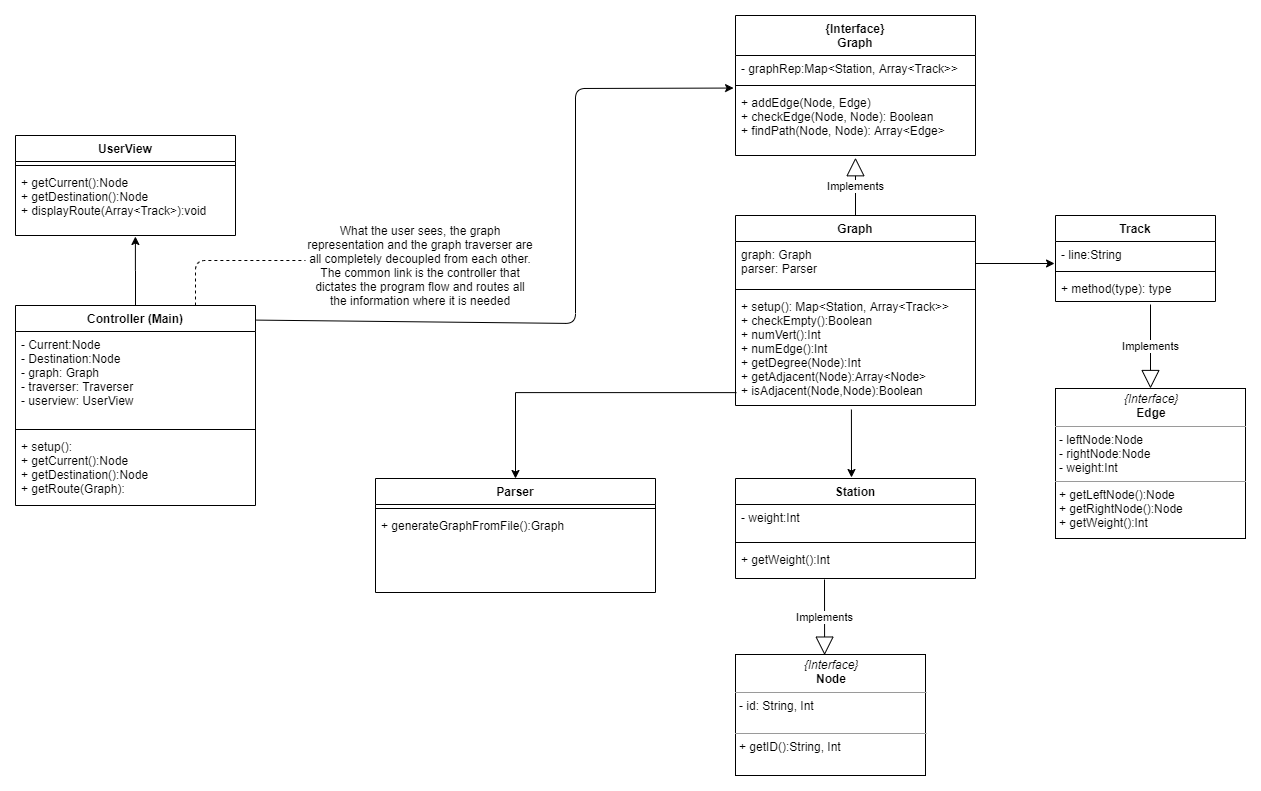

The diagram above was exported from draw.io. Its source (the exported page's mxGraphModel, read from the mxfile embedded in the PNG):
<mxGraphModel dx="1660" dy="740" grid="1" gridSize="10" guides="1" tooltips="1" connect="1" arrows="1" fold="1" page="1" pageScale="1" pageWidth="850" pageHeight="1100" math="0" shadow="0">
  <root>
    <mxCell id="0" />
    <mxCell id="1" parent="0" />
    <mxCell id="2" value="UserView" style="swimlane;fontStyle=1;align=center;verticalAlign=top;childLayout=stackLayout;horizontal=1;startSize=26;horizontalStack=0;resizeParent=1;resizeParentMax=0;resizeLast=0;collapsible=1;marginBottom=0;" vertex="1" parent="1">
      <mxGeometry x="40" y="460" width="220" height="100" as="geometry" />
    </mxCell>
    <mxCell id="3" value="" style="line;strokeWidth=1;fillColor=none;align=left;verticalAlign=middle;spacingTop=-1;spacingLeft=3;spacingRight=3;rotatable=0;labelPosition=right;points=[];portConstraint=eastwest;" vertex="1" parent="2">
      <mxGeometry y="26" width="220" height="8" as="geometry" />
    </mxCell>
    <mxCell id="4" value="+ getCurrent():Node&#10;+ getDestination():Node&#10;+ displayRoute(Array&lt;Track&gt;):void&#10;" style="text;strokeColor=none;fillColor=none;align=left;verticalAlign=top;spacingLeft=4;spacingRight=4;overflow=hidden;rotatable=0;points=[[0,0.5],[1,0.5]];portConstraint=eastwest;" vertex="1" parent="2">
      <mxGeometry y="34" width="220" height="66" as="geometry" />
    </mxCell>
    <mxCell id="5" value="Parser" style="swimlane;fontStyle=1;align=center;verticalAlign=top;childLayout=stackLayout;horizontal=1;startSize=26;horizontalStack=0;resizeParent=1;resizeParentMax=0;resizeLast=0;collapsible=1;marginBottom=0;" vertex="1" parent="1">
      <mxGeometry x="400" y="803" width="280" height="114" as="geometry" />
    </mxCell>
    <mxCell id="6" value="" style="line;strokeWidth=1;fillColor=none;align=left;verticalAlign=middle;spacingTop=-1;spacingLeft=3;spacingRight=3;rotatable=0;labelPosition=right;points=[];portConstraint=eastwest;" vertex="1" parent="5">
      <mxGeometry y="26" width="280" height="8" as="geometry" />
    </mxCell>
    <mxCell id="7" value="+ generateGraphFromFile():Graph" style="text;strokeColor=none;fillColor=none;align=left;verticalAlign=top;spacingLeft=4;spacingRight=4;overflow=hidden;rotatable=0;points=[[0,0.5],[1,0.5]];portConstraint=eastwest;" vertex="1" parent="5">
      <mxGeometry y="34" width="280" height="80" as="geometry" />
    </mxCell>
    <mxCell id="8" value="{Interface}&#10;Graph" style="swimlane;fontStyle=1;align=center;verticalAlign=top;childLayout=stackLayout;horizontal=1;startSize=40;horizontalStack=0;resizeParent=1;resizeParentMax=0;resizeLast=0;collapsible=1;marginBottom=0;" vertex="1" parent="1">
      <mxGeometry x="760" y="340" width="240" height="140" as="geometry" />
    </mxCell>
    <mxCell id="9" value="- graphRep:Map&lt;Station, Array&lt;Track&gt;&gt;" style="text;strokeColor=none;fillColor=none;align=left;verticalAlign=top;spacingLeft=4;spacingRight=4;overflow=hidden;rotatable=0;points=[[0,0.5],[1,0.5]];portConstraint=eastwest;" vertex="1" parent="8">
      <mxGeometry y="40" width="240" height="26" as="geometry" />
    </mxCell>
    <mxCell id="10" value="" style="line;strokeWidth=1;fillColor=none;align=left;verticalAlign=middle;spacingTop=-1;spacingLeft=3;spacingRight=3;rotatable=0;labelPosition=right;points=[];portConstraint=eastwest;" vertex="1" parent="8">
      <mxGeometry y="66" width="240" height="8" as="geometry" />
    </mxCell>
    <mxCell id="11" value="+ addEdge(Node, Edge)&#10;+ checkEdge(Node, Node): Boolean&#10;+ findPath(Node, Node): Array&lt;Edge&gt;" style="text;strokeColor=none;fillColor=none;align=left;verticalAlign=top;spacingLeft=4;spacingRight=4;overflow=hidden;rotatable=0;points=[[0,0.5],[1,0.5]];portConstraint=eastwest;" vertex="1" parent="8">
      <mxGeometry y="74" width="240" height="66" as="geometry" />
    </mxCell>
    <mxCell id="12" value="Station" style="swimlane;fontStyle=1;align=center;verticalAlign=top;childLayout=stackLayout;horizontal=1;startSize=26;horizontalStack=0;resizeParent=1;resizeParentMax=0;resizeLast=0;collapsible=1;marginBottom=0;" vertex="1" parent="1">
      <mxGeometry x="760" y="803" width="240" height="100" as="geometry" />
    </mxCell>
    <mxCell id="13" value="- weight:Int" style="text;strokeColor=none;fillColor=none;align=left;verticalAlign=top;spacingLeft=4;spacingRight=4;overflow=hidden;rotatable=0;points=[[0,0.5],[1,0.5]];portConstraint=eastwest;" vertex="1" parent="12">
      <mxGeometry y="26" width="240" height="34" as="geometry" />
    </mxCell>
    <mxCell id="14" value="" style="line;strokeWidth=1;fillColor=none;align=left;verticalAlign=middle;spacingTop=-1;spacingLeft=3;spacingRight=3;rotatable=0;labelPosition=right;points=[];portConstraint=eastwest;" vertex="1" parent="12">
      <mxGeometry y="60" width="240" height="8" as="geometry" />
    </mxCell>
    <mxCell id="15" value="+ getWeight():Int" style="text;strokeColor=none;fillColor=none;align=left;verticalAlign=top;spacingLeft=4;spacingRight=4;overflow=hidden;rotatable=0;points=[[0,0.5],[1,0.5]];portConstraint=eastwest;" vertex="1" parent="12">
      <mxGeometry y="68" width="240" height="32" as="geometry" />
    </mxCell>
    <mxCell id="16" style="edgeStyle=orthogonalEdgeStyle;rounded=0;orthogonalLoop=1;jettySize=auto;html=1;exitX=0.5;exitY=0;exitDx=0;exitDy=0;entryX=0.545;entryY=1.015;entryDx=0;entryDy=0;entryPerimeter=0;" edge="1" source="17" target="4" parent="1">
      <mxGeometry relative="1" as="geometry" />
    </mxCell>
    <mxCell id="17" value="Controller (Main)" style="swimlane;fontStyle=1;align=center;verticalAlign=top;childLayout=stackLayout;horizontal=1;startSize=26;horizontalStack=0;resizeParent=1;resizeParentMax=0;resizeLast=0;collapsible=1;marginBottom=0;" vertex="1" parent="1">
      <mxGeometry x="40" y="630" width="240" height="200" as="geometry" />
    </mxCell>
    <mxCell id="18" value="- Current:Node&#10;- Destination:Node&#10;- graph: Graph&#10;- traverser: Traverser&#10;- userview: UserView" style="text;strokeColor=none;fillColor=none;align=left;verticalAlign=top;spacingLeft=4;spacingRight=4;overflow=hidden;rotatable=0;points=[[0,0.5],[1,0.5]];portConstraint=eastwest;" vertex="1" parent="17">
      <mxGeometry y="26" width="240" height="94" as="geometry" />
    </mxCell>
    <mxCell id="19" value="" style="line;strokeWidth=1;fillColor=none;align=left;verticalAlign=middle;spacingTop=-1;spacingLeft=3;spacingRight=3;rotatable=0;labelPosition=right;points=[];portConstraint=eastwest;" vertex="1" parent="17">
      <mxGeometry y="120" width="240" height="8" as="geometry" />
    </mxCell>
    <mxCell id="20" value="+ setup():&#10;+ getCurrent():Node&#10;+ getDestination():Node&#10;+ getRoute(Graph):" style="text;strokeColor=none;fillColor=none;align=left;verticalAlign=top;spacingLeft=4;spacingRight=4;overflow=hidden;rotatable=0;points=[[0,0.5],[1,0.5]];portConstraint=eastwest;" vertex="1" parent="17">
      <mxGeometry y="128" width="240" height="72" as="geometry" />
    </mxCell>
    <mxCell id="21" value="&lt;p style=&quot;margin: 0px ; margin-top: 4px ; text-align: center&quot;&gt;&lt;i&gt;{Interface}&lt;/i&gt;&lt;br&gt;&lt;b&gt;Node&lt;/b&gt;&lt;/p&gt;&lt;hr size=&quot;1&quot;&gt;&lt;p style=&quot;margin: 0px ; margin-left: 4px&quot;&gt;- id: String, Int&lt;/p&gt;&lt;p style=&quot;margin: 0px ; margin-left: 4px&quot;&gt;&lt;br&gt;&lt;/p&gt;&lt;hr size=&quot;1&quot;&gt;&lt;p style=&quot;margin: 0px ; margin-left: 4px&quot;&gt;+ getID():String, Int&lt;/p&gt;" style="verticalAlign=top;align=left;overflow=fill;fontSize=12;fontFamily=Helvetica;html=1;" vertex="1" parent="1">
      <mxGeometry x="760" y="979" width="190" height="121" as="geometry" />
    </mxCell>
    <mxCell id="22" value="Track" style="swimlane;fontStyle=1;align=center;verticalAlign=top;childLayout=stackLayout;horizontal=1;startSize=26;horizontalStack=0;resizeParent=1;resizeParentMax=0;resizeLast=0;collapsible=1;marginBottom=0;" vertex="1" parent="1">
      <mxGeometry x="1080" y="540" width="160" height="86" as="geometry" />
    </mxCell>
    <mxCell id="23" value="- line:String" style="text;strokeColor=none;fillColor=none;align=left;verticalAlign=top;spacingLeft=4;spacingRight=4;overflow=hidden;rotatable=0;points=[[0,0.5],[1,0.5]];portConstraint=eastwest;" vertex="1" parent="22">
      <mxGeometry y="26" width="160" height="26" as="geometry" />
    </mxCell>
    <mxCell id="24" value="" style="line;strokeWidth=1;fillColor=none;align=left;verticalAlign=middle;spacingTop=-1;spacingLeft=3;spacingRight=3;rotatable=0;labelPosition=right;points=[];portConstraint=eastwest;" vertex="1" parent="22">
      <mxGeometry y="52" width="160" height="8" as="geometry" />
    </mxCell>
    <mxCell id="25" value="+ method(type): type" style="text;strokeColor=none;fillColor=none;align=left;verticalAlign=top;spacingLeft=4;spacingRight=4;overflow=hidden;rotatable=0;points=[[0,0.5],[1,0.5]];portConstraint=eastwest;" vertex="1" parent="22">
      <mxGeometry y="60" width="160" height="26" as="geometry" />
    </mxCell>
    <mxCell id="26" value="&lt;p style=&quot;margin: 0px ; margin-top: 4px ; text-align: center&quot;&gt;&lt;i&gt;{Interface}&lt;/i&gt;&lt;br&gt;&lt;b&gt;Edge&lt;/b&gt;&lt;/p&gt;&lt;hr size=&quot;1&quot;&gt;&lt;p style=&quot;margin: 0px ; margin-left: 4px&quot;&gt;- leftNode:Node&lt;/p&gt;&lt;p style=&quot;margin: 0px ; margin-left: 4px&quot;&gt;- rightNode:Node&lt;/p&gt;&lt;p style=&quot;margin: 0px ; margin-left: 4px&quot;&gt;- weight:Int&lt;/p&gt;&lt;hr size=&quot;1&quot;&gt;&lt;p style=&quot;margin: 0px ; margin-left: 4px&quot;&gt;+ getLeftNode():Node&lt;br&gt;&lt;/p&gt;&lt;p style=&quot;margin: 0px ; margin-left: 4px&quot;&gt;+ getRightNode():Node&lt;/p&gt;&lt;p style=&quot;margin: 0px ; margin-left: 4px&quot;&gt;+ getWeight():Int&lt;/p&gt;" style="verticalAlign=top;align=left;overflow=fill;fontSize=12;fontFamily=Helvetica;html=1;" vertex="1" parent="1">
      <mxGeometry x="1080" y="713" width="190" height="150" as="geometry" />
    </mxCell>
    <mxCell id="27" value="Implements" style="endArrow=block;endSize=16;endFill=0;html=1;exitX=0.5;exitY=0;exitDx=0;exitDy=0;entryX=0.5;entryY=1.034;entryDx=0;entryDy=0;entryPerimeter=0;" edge="1" source="33" target="11" parent="1">
      <mxGeometry width="160" relative="1" as="geometry">
        <mxPoint x="860.9999999999995" y="649" as="sourcePoint" />
        <mxPoint x="880" y="580" as="targetPoint" />
      </mxGeometry>
    </mxCell>
    <mxCell id="28" value="Implements" style="endArrow=block;endSize=16;endFill=0;html=1;entryX=0.469;entryY=0.005;entryDx=0;entryDy=0;entryPerimeter=0;" edge="1" target="21" parent="1">
      <mxGeometry width="160" relative="1" as="geometry">
        <mxPoint x="849" y="904" as="sourcePoint" />
        <mxPoint x="849" y="1047" as="targetPoint" />
      </mxGeometry>
    </mxCell>
    <mxCell id="29" value="Implements" style="endArrow=block;endSize=16;endFill=0;html=1;entryX=0.5;entryY=0;entryDx=0;entryDy=0;" edge="1" target="26" parent="1">
      <mxGeometry width="160" relative="1" as="geometry">
        <mxPoint x="1175" y="629" as="sourcePoint" />
        <mxPoint x="437.5" y="920" as="targetPoint" />
      </mxGeometry>
    </mxCell>
    <mxCell id="30" value="" style="endArrow=classic;html=1;exitX=1.004;exitY=0.073;exitDx=0;exitDy=0;exitPerimeter=0;entryX=-0.008;entryY=-0.022;entryDx=0;entryDy=0;entryPerimeter=0;" edge="1" source="17" target="11" parent="1">
      <mxGeometry width="50" height="50" relative="1" as="geometry">
        <mxPoint x="280" y="667" as="sourcePoint" />
        <mxPoint x="600" y="430" as="targetPoint" />
        <Array as="points">
          <mxPoint x="600" y="648" />
          <mxPoint x="600" y="413" />
        </Array>
      </mxGeometry>
    </mxCell>
    <mxCell id="31" value="" style="endArrow=classic;html=1;exitX=0.483;exitY=1.036;exitDx=0;exitDy=0;exitPerimeter=0;" edge="1" source="36" parent="1">
      <mxGeometry width="50" height="50" relative="1" as="geometry">
        <mxPoint x="880" y="750" as="sourcePoint" />
        <mxPoint x="876" y="802" as="targetPoint" />
      </mxGeometry>
    </mxCell>
    <mxCell id="32" value="" style="endArrow=classic;html=1;exitX=1;exitY=0.5;exitDx=0;exitDy=0;entryX=-0.006;entryY=0.846;entryDx=0;entryDy=0;entryPerimeter=0;" edge="1" source="34" target="23" parent="1">
      <mxGeometry width="50" height="50" relative="1" as="geometry">
        <mxPoint x="940.9999999999995" y="694" as="sourcePoint" />
        <mxPoint x="1100" y="704" as="targetPoint" />
      </mxGeometry>
    </mxCell>
    <mxCell id="33" value="Graph" style="swimlane;fontStyle=1;align=center;verticalAlign=top;childLayout=stackLayout;horizontal=1;startSize=26;horizontalStack=0;resizeParent=1;resizeParentMax=0;resizeLast=0;collapsible=1;marginBottom=0;" vertex="1" parent="1">
      <mxGeometry x="760" y="540" width="240" height="190" as="geometry" />
    </mxCell>
    <mxCell id="34" value="graph: Graph&#10;parser: Parser" style="text;strokeColor=none;fillColor=none;align=left;verticalAlign=top;spacingLeft=4;spacingRight=4;overflow=hidden;rotatable=0;points=[[0,0.5],[1,0.5]];portConstraint=eastwest;" vertex="1" parent="33">
      <mxGeometry y="26" width="240" height="44" as="geometry" />
    </mxCell>
    <mxCell id="35" value="" style="line;strokeWidth=1;fillColor=none;align=left;verticalAlign=middle;spacingTop=-1;spacingLeft=3;spacingRight=3;rotatable=0;labelPosition=right;points=[];portConstraint=eastwest;" vertex="1" parent="33">
      <mxGeometry y="70" width="240" height="8" as="geometry" />
    </mxCell>
    <mxCell id="36" value="+ setup(): Map&lt;Station, Array&lt;Track&gt;&gt;&#10;+ checkEmpty():Boolean&#10;+ numVert():Int&#10;+ numEdge():Int&#10;+ getDegree(Node):Int&#10;+ getAdjacent(Node):Array&lt;Node&gt;&#10;+ isAdjacent(Node,Node):Boolean" style="text;strokeColor=none;fillColor=none;align=left;verticalAlign=top;spacingLeft=4;spacingRight=4;overflow=hidden;rotatable=0;points=[[0,0.5],[1,0.5]];portConstraint=eastwest;" vertex="1" parent="33">
      <mxGeometry y="78" width="240" height="112" as="geometry" />
    </mxCell>
    <mxCell id="37" value="What the user sees, the graph representation and the graph traverser are all completely decoupled from each other. The common link is the controller that dictates the program flow and routes all the information where it is needed" style="text;html=1;strokeColor=none;fillColor=none;align=center;verticalAlign=middle;whiteSpace=wrap;rounded=0;" vertex="1" parent="1">
      <mxGeometry x="330" y="580" width="230" height="20" as="geometry" />
    </mxCell>
    <mxCell id="38" value="" style="endArrow=none;dashed=1;html=1;entryX=0;entryY=0.25;entryDx=0;entryDy=0;exitX=0.75;exitY=0;exitDx=0;exitDy=0;" edge="1" source="17" target="37" parent="1">
      <mxGeometry width="50" height="50" relative="1" as="geometry">
        <mxPoint x="40" y="1170" as="sourcePoint" />
        <mxPoint x="90" y="1120" as="targetPoint" />
        <Array as="points">
          <mxPoint x="220" y="585" />
        </Array>
      </mxGeometry>
    </mxCell>
    <mxCell id="39" style="edgeStyle=orthogonalEdgeStyle;rounded=0;orthogonalLoop=1;jettySize=auto;html=1;entryX=0.5;entryY=0;entryDx=0;entryDy=0;exitX=0.004;exitY=0.885;exitDx=0;exitDy=0;exitPerimeter=0;" edge="1" source="36" target="5" parent="1">
      <mxGeometry relative="1" as="geometry" />
    </mxCell>
  </root>
</mxGraphModel>